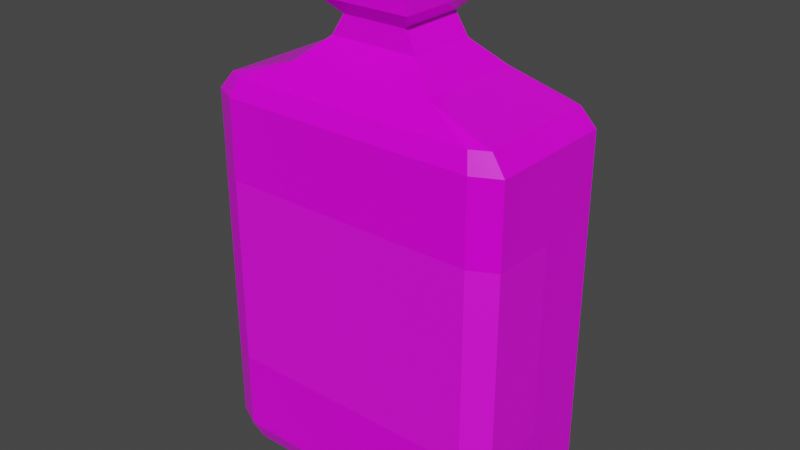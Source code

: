# Source: Green_Potion_5_Label_.blend  (saved by Blender 2.91.10; exported with 4.5.12 LTS)
import bpy
from mathutils import Matrix  # noqa: F401  (used for matrix-valued properties, if any)

bpy.ops.wm.read_factory_settings(use_empty=True)
scene = bpy.context.scene
scene.name = 'Scene'

# ---- collections
col_collection = bpy.data.collections.new('Collection'); scene.collection.children.link(col_collection)

# ---- images (referenced by path relative to the original .blend; pixels are not part of the script)
import os
ASSET_DIR = os.environ.get("B2B_ASSET_DIR", "")  # directory of the original .blend (textures are referenced by path, not embedded)
HERE = os.path.dirname(os.path.abspath(__file__))  # packed textures are extracted next to this script under _unpacked/

def load_image(name, relpath, width, height, colorspace="sRGB"):
    """Load a texture the original file referenced (path relative to the .blend, or extracted next to this script)."""
    p = next((c for c in (os.path.join(HERE, relpath), os.path.join(ASSET_DIR, relpath)) if relpath and os.path.exists(c)), "")
    if p:
        img = bpy.data.images.load(p, check_existing=True)
        img.name = name
    else:  # same state as the original file: an image datablock whose file is absent (Cycles renders it pink)
        img = bpy.data.images.new(name, width, height)
        img.source = "FILE"
        img.filepath = "//" + (relpath or name)
    img.colorspace_settings.name = colorspace
    return img
img_color_png_026 = load_image('Color.png.026', 'Color.png', 1024, 1024, 'sRGB')

# ---- materials (node trees are filled in below, after node groups)
mat_rhigh_026 = bpy.data.materials.new('RHIGH.026')
mat_rhigh_026.use_transparent_shadow = False
mat_rlow_026 = bpy.data.materials.new('RLOW.026')
mat_rlow_026.use_transparent_shadow = False

# ---- material node trees
mat_rhigh_026.use_nodes = True; mat_rhigh_026.node_tree.nodes.clear()
_N = mat_rhigh_026.node_tree.nodes; _L = mat_rhigh_026.node_tree.links
n0 = _N.new('ShaderNodeBsdfPrincipled'); n0.name = 'Principled BSDF'; n0.location = (10, 300)
n0.distribution = 'GGX'
n0.subsurface_method = 'BURLEY'
n0.inputs[2].default_value = 0.65
n0.inputs[3].default_value = 1.45
n0.inputs[27].default_value = (0.0, 0.0, 0.0, 1.0)
n0.inputs[28].default_value = 1.0
n1 = _N.new('ShaderNodeOutputMaterial'); n1.name = 'Material Output'; n1.location = (300, 300)
n2 = _N.new('ShaderNodeTexImage'); n2.name = 'Image Texture'; n2.location = (-280, 280)
n2.image = img_color_png_026
_L.new(n0.outputs[0], n1.inputs[0])
_L.new(n2.outputs[0], n0.inputs[0])
n1.is_active_output = True
mat_rlow_026.use_nodes = True; mat_rlow_026.node_tree.nodes.clear()
_N = mat_rlow_026.node_tree.nodes; _L = mat_rlow_026.node_tree.links
n0 = _N.new('ShaderNodeBsdfPrincipled'); n0.name = 'Principled BSDF'; n0.location = (10, 300)
n0.distribution = 'GGX'
n0.subsurface_method = 'BURLEY'
n0.inputs[2].default_value = 0.3
n0.inputs[3].default_value = 1.45
n0.inputs[27].default_value = (0.0, 0.0, 0.0, 1.0)
n0.inputs[28].default_value = 1.0
n1 = _N.new('ShaderNodeOutputMaterial'); n1.name = 'Material Output'; n1.location = (300, 300)
n2 = _N.new('ShaderNodeTexImage'); n2.name = 'Image Texture'; n2.location = (-280, 280)
n2.image = img_color_png_026
_L.new(n0.outputs[0], n1.inputs[0])
_L.new(n2.outputs[0], n0.inputs[0])
n1.is_active_output = True

# ---- world
world_world = bpy.data.worlds.new('World'); scene.world = world_world
world_world.use_nodes = True; world_world.node_tree.nodes.clear()
_N = world_world.node_tree.nodes; _L = world_world.node_tree.links
n0 = _N.new('ShaderNodeOutputWorld'); n0.name = 'World Output'; n0.location = (300, 300)
n1 = _N.new('ShaderNodeBackground'); n1.name = 'Background'; n1.location = (10, 300)
n1.inputs[0].default_value = (0.05088, 0.05088, 0.05088, 1.0)
_L.new(n1.outputs[0], n0.inputs[0])
n0.is_active_output = True
world_world.color = (0.05088, 0.05088, 0.05088)
world_world.use_sun_shadow = False
world_world.sun_shadow_jitter_overblur = 0.0

# ---- meshes
me_cube_006 = bpy.data.meshes.new('Cube.006')
me_cube_006.from_pydata([(-0.1023, -0.0581, -0.1823), (-0.1071, -0.064, -0.1675), (-0.1162, -0.05113, -0.1823), (-0.128, -0.05357, -0.1675), (-0.06005, -0.04464, 0.1558), (-0.128, -0.05357, 0.123), (-0.1071, -0.064, 0.123), (-0.1162, 0.05113, -0.1823), (-0.128, 0.05357, -0.1675), (-0.1023, 0.0581, -0.1823), (-0.1071, 0.064, -0.1675), (-0.06005, 0.04464, 0.1558), (-0.1071, 0.064, 0.123), (-0.128, 0.05357, 0.123), (0.1162, -0.05113, -0.1823), (0.128, -0.05357, -0.1675), (0.1023, -0.0581, -0.1823), (0.1071, -0.064, -0.1675), (0.06007, -0.04464, 0.1558), (0.1071, -0.064, 0.123), (0.128, -0.05357, 0.123), (0.1023, 0.0581, -0.1823), (0.1071, 0.064, -0.1675), (0.1162, 0.05113, -0.1823), (0.128, 0.05357, -0.1675), (0.06007, 0.04464, 0.1558), (0.128, 0.05357, 0.123), (0.1071, 0.064, 0.123), (-0.1023, -0.0581, 0.1377), (-0.1162, -0.05113, 0.1377), (-0.1162, 0.05113, 0.1377), (-0.1023, 0.0581, 0.1377), (0.1023, 0.0581, 0.1377), (0.1162, 0.05113, 0.1377), (0.1162, -0.05113, 0.1377), (0.1023, -0.0581, 0.1377), (-0.0375, -0.02789, 0.1751), (-0.0375, 0.02789, 0.1751), (0.03753, 0.02789, 0.1751), (0.03753, -0.02789, 0.1751), (-0.02687, -0.02737, 0.1922), (-0.02687, 0.02737, 0.1922), (0.0269, 0.02737, 0.1922), (0.0269, -0.02737, 0.1922), (-0.03854, -0.03924, 0.2046), (-0.03854, 0.03924, 0.2046), (0.03857, 0.03924, 0.2046), (0.03857, -0.03924, 0.2046), (-0.03854, -0.03924, 0.2222), (-0.03854, 0.03924, 0.2222), (0.03857, 0.03924, 0.2222), (0.03857, -0.03924, 0.2222), (-0.02896, -0.02949, 0.2325), (-0.02896, 0.02949, 0.2325), (0.02899, 0.02949, 0.2325), (0.02899, -0.02949, 0.2325), (-0.02372, -0.02415, 0.2325), (-0.02372, 0.02415, 0.2325), (0.02375, 0.02415, 0.2325), (0.02375, -0.02415, 0.2325), (-0.02038, -0.02075, 0.2251), (-0.02038, 0.02075, 0.2251), (0.02041, 0.02075, 0.2251), (0.02041, -0.02075, 0.2251), (0.01775, -0.02164, 0.2407), (0.01861, -0.02384, 0.2366), (0.0202, -0.01904, 0.2407), (0.02226, -0.01995, 0.2366), (0.0202, 0.01904, 0.2407), (0.02226, 0.01995, 0.2366), (0.01775, 0.02164, 0.2407), (0.01861, 0.02384, 0.2366), (-0.02051, -0.01904, 0.2407), (-0.02258, -0.01995, 0.2366), (-0.01807, -0.02164, 0.2407), (-0.01892, -0.02384, 0.2366), (-0.01807, 0.02164, 0.2407), (-0.01892, 0.02384, 0.2366), (-0.02051, 0.01904, 0.2407), (-0.02258, 0.01995, 0.2366), (0.01861, -0.02384, 0.2249), (0.02226, -0.01995, 0.2249), (0.02226, 0.01995, 0.2249), (0.01861, 0.02384, 0.2249), (-0.02258, -0.01995, 0.2249), (-0.01892, -0.02384, 0.2249), (-0.01892, 0.02384, 0.2249), (-0.02258, 0.01995, 0.2249), (-0.1071, -0.064, -0.1015), (-0.1071, -0.064, 0.05695), (-0.128, -0.05357, 0.05695), (-0.128, -0.05357, -0.1015), (0.1071, -0.064, -0.1015), (0.1071, -0.064, 0.05695), (-0.128, 0.05357, 0.05695), (-0.128, 0.05357, -0.1015), (-0.1071, 0.064, 0.05695), (-0.1071, 0.064, -0.1015), (0.1071, 0.064, 0.05695), (0.1071, 0.064, -0.1015), (0.128, -0.05357, -0.1015), (0.128, -0.05357, 0.05695), (0.128, 0.05357, -0.1015), (0.128, 0.05357, 0.05695), (0.128, 9.419e-10, 0.05695), (0.128, 9.419e-10, -0.1015), (-0.128, 9.419e-10, 0.05695), (-0.128, 9.419e-10, -0.1015)], [], [(90, 5, 13, 94, 106), (102, 24, 22, 99), (97, 10, 8, 95), (92, 17, 15, 100), (93, 19, 6, 89), (96, 12, 27, 98), (103, 26, 20, 101, 104), (89, 6, 5, 90), (2, 0, 1, 3), (28, 29, 5, 6), (30, 31, 12, 13), (9, 7, 8, 10), (32, 33, 26, 27), (23, 21, 22, 24), (34, 35, 19, 20), (16, 14, 15, 17), (3, 8, 7, 2), (10, 22, 21, 9), (24, 15, 14, 23), (17, 1, 0, 16), (29, 30, 13, 5), (35, 28, 6, 19), (20, 26, 33, 34), (27, 12, 31, 32), (7, 9, 21, 23, 14, 16, 0, 2), (4, 29, 28), (11, 31, 30), (25, 33, 32), (18, 35, 34), (4, 11, 30, 29), (18, 4, 28, 35), (25, 18, 34, 33), (11, 25, 32, 31), (39, 38, 42, 43), (25, 11, 37, 38), (4, 18, 39, 36), (18, 25, 38, 39), (11, 4, 36, 37), (37, 36, 40, 41), (38, 37, 41, 42), (36, 39, 43, 40), (43, 42, 46, 47), (41, 40, 44, 45), (42, 41, 45, 46), (40, 43, 47, 44), (49, 48, 52, 53), (45, 44, 48, 49), (51, 48, 44, 47), (55, 54, 58, 59), (50, 49, 53, 54), (48, 51, 55, 52), (51, 50, 54, 55), (46, 45, 49, 50), (50, 51, 47, 46), (53, 52, 56, 57), (54, 53, 57, 58), (52, 55, 59, 56), (57, 56, 60, 61), (59, 58, 62, 63), (58, 57, 61, 62), (56, 59, 63, 60), (66, 64, 65, 67), (70, 68, 69, 71), (78, 76, 77, 79), (74, 72, 73, 75), (67, 69, 68, 66), (71, 77, 76, 70), (79, 73, 72, 78), (75, 65, 64, 74), (68, 70, 76, 78, 72, 74, 64, 66), (65, 75, 85, 80), (79, 77, 86, 87), (73, 79, 87, 84), (77, 71, 83, 86), (71, 69, 82, 83), (69, 67, 81, 82), (67, 65, 80, 81), (75, 73, 84, 85), (1, 88, 91, 3), (88, 89, 90, 91), (24, 102, 105, 100, 15), (102, 103, 104, 105), (10, 97, 99, 22), (97, 96, 98, 99), (17, 92, 88, 1), (92, 93, 89, 88), (19, 93, 101, 20), (93, 92, 100, 101), (12, 96, 94, 13), (96, 97, 95, 94), (26, 103, 98, 27), (103, 102, 99, 98), (3, 91, 107, 95, 8), (91, 90, 106, 107), (105, 104, 101, 100), (107, 106, 94, 95)])
me_cube_006.polygons.foreach_set('material_index', [1, 1, 1, 1, 1, 1, 1, 1, 1, 1, 1, 1, 1, 1, 1, 1, 1, 1, 1, 1, 1, 1, 1, 1, 1, 1, 1, 1, 1, 1, 1, 1, 1, 1, 1, 1, 1, 1, 1, 1, 1, 1, 1, 1, 1, 1, 1, 1, 1, 1, 1, 1, 1, 1, 1, 1, 1, 1, 1, 1, 1, 0, 0, 0, 0, 0, 0, 0, 0, 0, 0, 0, 0, 0, 0, 0, 0, 0, 1, 0, 1, 1, 1, 1, 1, 0, 1, 0, 1, 1, 1, 1, 1, 0, 0, 1])
_uv = me_cube_006.uv_layers.new(name='UVMap')
_uv.uv.foreach_set('vector', [0.3785, 0.7393, 0.3786, 0.7393, 0.3786, 0.7395, 0.3785, 0.7395, 0.3785, 0.7394, 0.3785, 0.7398, 0.3784, 0.7398, 0.3784, 0.7398, 0.3785, 0.7398, 0.3785, 0.7396, 0.3784, 0.7396, 0.3784, 0.7395, 0.3785, 0.7395, 0.3785, 0.7401, 0.3784, 0.7401, 0.3784, 0.74, 0.3785, 0.74, 0.3785, 0.7401, 0.3786, 0.7401, 0.3786, 0.7403, 0.3785, 0.7403, 0.3785, 0.7396, 0.3786, 0.7396, 0.3786, 0.7398, 0.3785, 0.7398, 0.3785, 0.7398, 0.3786, 0.7398, 0.3786, 0.74, 0.3785, 0.74, 0.3785, 0.7399, 0.3785, 0.7393, 0.3786, 0.7393, 0.3786, 0.7393, 0.3785, 0.7393, 0.3781, 0.74, 0.3782, 0.74, 0.3782, 0.74, 0.3781, 0.74, 0.3789, 0.74, 0.3789, 0.74, 0.3789, 0.74, 0.3789, 0.74, 0.3789, 0.7398, 0.3789, 0.7398, 0.3789, 0.7398, 0.3789, 0.7398, 0.3782, 0.7398, 0.3781, 0.7398, 0.3781, 0.7398, 0.3782, 0.7398, 0.3787, 0.7398, 0.3786, 0.7398, 0.3786, 0.7398, 0.3787, 0.7398, 0.3784, 0.7398, 0.3784, 0.7398, 0.3784, 0.7398, 0.3784, 0.7398, 0.3786, 0.74, 0.3787, 0.74, 0.3787, 0.74, 0.3786, 0.74, 0.3784, 0.74, 0.3784, 0.74, 0.3784, 0.74, 0.3784, 0.74, 0.3781, 0.74, 0.3781, 0.7398, 0.3781, 0.7398, 0.3781, 0.74, 0.3782, 0.7398, 0.3784, 0.7398, 0.3784, 0.7398, 0.3782, 0.7398, 0.3784, 0.7398, 0.3784, 0.74, 0.3784, 0.74, 0.3784, 0.7398, 0.3784, 0.74, 0.3782, 0.74, 0.3782, 0.74, 0.3784, 0.74, 0.3789, 0.74, 0.3789, 0.7398, 0.3789, 0.7398, 0.3789, 0.74, 0.3787, 0.74, 0.3789, 0.74, 0.3789, 0.74, 0.3787, 0.74, 0.3786, 0.74, 0.3786, 0.7398, 0.3786, 0.7398, 0.3786, 0.74, 0.3787, 0.7398, 0.3789, 0.7398, 0.3789, 0.7398, 0.3787, 0.7398, 0.3781, 0.7398, 0.3782, 0.7398, 0.3784, 0.7398, 0.3784, 0.7398, 0.3784, 0.74, 0.3784, 0.74, 0.3782, 0.74, 0.3781, 0.74, 0.3789, 0.74, 0.3789, 0.74, 0.3789, 0.74, 0.3788, 0.7398, 0.3789, 0.7398, 0.3789, 0.7398, 0.3787, 0.7398, 0.3786, 0.7398, 0.3787, 0.7398, 0.3787, 0.74, 0.3787, 0.74, 0.3786, 0.74, 0.3789, 0.74, 0.3789, 0.7398, 0.3789, 0.7398, 0.3789, 0.74, 0.3787, 0.74, 0.3788, 0.74, 0.3789, 0.74, 0.3787, 0.74, 0.3787, 0.7398, 0.3787, 0.74, 0.3786, 0.74, 0.3786, 0.7398, 0.3788, 0.7398, 0.3787, 0.7398, 0.3787, 0.7398, 0.3789, 0.7398, 0.3787, 0.74, 0.3787, 0.7398, 0.3787, 0.7398, 0.3787, 0.74, 0.3787, 0.7398, 0.3788, 0.7398, 0.3788, 0.7398, 0.3787, 0.7398, 0.3788, 0.74, 0.3787, 0.74, 0.3787, 0.74, 0.3788, 0.74, 0.3787, 0.74, 0.3787, 0.7398, 0.3787, 0.7398, 0.3787, 0.74, 0.3789, 0.7398, 0.3789, 0.74, 0.3789, 0.74, 0.3789, 0.7398, 0.3789, 0.7398, 0.3789, 0.74, 0.3789, 0.74, 0.3789, 0.7398, 0.3787, 0.7398, 0.3788, 0.7398, 0.3788, 0.7398, 0.3787, 0.7398, 0.3788, 0.74, 0.3787, 0.74, 0.3787, 0.74, 0.3788, 0.74, 0.3787, 0.74, 0.3787, 0.7398, 0.3787, 0.7398, 0.3787, 0.74, 0.3789, 0.7398, 0.3789, 0.74, 0.3789, 0.74, 0.3789, 0.7398, 0.3787, 0.7398, 0.3788, 0.7398, 0.3788, 0.7398, 0.3787, 0.7398, 0.3788, 0.74, 0.3787, 0.74, 0.3787, 0.74, 0.3788, 0.74, 0.3789, 0.7398, 0.3789, 0.74, 0.3789, 0.74, 0.3789, 0.7398, 0.3789, 0.7398, 0.3789, 0.74, 0.3789, 0.74, 0.3789, 0.7398, 0.3787, 0.74, 0.3788, 0.74, 0.3789, 0.74, 0.3787, 0.74, 0.3787, 0.74, 0.3787, 0.7398, 0.3787, 0.7398, 0.3787, 0.74, 0.3787, 0.7398, 0.3788, 0.7398, 0.3788, 0.7398, 0.3787, 0.7398, 0.3788, 0.74, 0.3787, 0.74, 0.3787, 0.74, 0.3788, 0.74, 0.3787, 0.74, 0.3787, 0.7398, 0.3787, 0.7398, 0.3787, 0.74, 0.3787, 0.7398, 0.3789, 0.7398, 0.3788, 0.7398, 0.3787, 0.7398, 0.3787, 0.7398, 0.3787, 0.74, 0.3787, 0.74, 0.3787, 0.7398, 0.3789, 0.7398, 0.3789, 0.74, 0.3789, 0.74, 0.3789, 0.7398, 0.3787, 0.7398, 0.3788, 0.7398, 0.3788, 0.7398, 0.3787, 0.7398, 0.3788, 0.74, 0.3787, 0.74, 0.3787, 0.74, 0.3788, 0.74, 0.3789, 0.7398, 0.3789, 0.74, 0.3789, 0.74, 0.3789, 0.7398, 0.3787, 0.74, 0.3787, 0.7398, 0.3787, 0.7398, 0.3787, 0.74, 0.3787, 0.7398, 0.3788, 0.7398, 0.3788, 0.7398, 0.3787, 0.7398, 0.3788, 0.74, 0.3787, 0.74, 0.3787, 0.74, 0.3788, 0.74, 0.7234, 0.9865, 0.7234, 0.9865, 0.7234, 0.9865, 0.7233, 0.9865, 0.7234, 0.9862, 0.7234, 0.9862, 0.7233, 0.9862, 0.7234, 0.9861, 0.7237, 0.9862, 0.7237, 0.9862, 0.7237, 0.9861, 0.7237, 0.9862, 0.7237, 0.9865, 0.7237, 0.9865, 0.7237, 0.9865, 0.7237, 0.9865, 0.7233, 0.9865, 0.7233, 0.9862, 0.7234, 0.9862, 0.7234, 0.9865, 0.7234, 0.9861, 0.7237, 0.9861, 0.7237, 0.9862, 0.7234, 0.9862, 0.7237, 0.9862, 0.7237, 0.9865, 0.7237, 0.9865, 0.7237, 0.9862, 0.7237, 0.9865, 0.7234, 0.9865, 0.7234, 0.9865, 0.7237, 0.9865, 0.7234, 0.9862, 0.7234, 0.9862, 0.7237, 0.9862, 0.7237, 0.9862, 0.7237, 0.9865, 0.7237, 0.9865, 0.7234, 0.9865, 0.7234, 0.9865, 0.7234, 0.9865, 0.7237, 0.9865, 0.7237, 0.9865, 0.7234, 0.9865, 0.7237, 0.9862, 0.7237, 0.9861, 0.7237, 0.9861, 0.7237, 0.9862, 0.7237, 0.9865, 0.7237, 0.9862, 0.7237, 0.9862, 0.7237, 0.9865, 0.7237, 0.9861, 0.7234, 0.9861, 0.7234, 0.9861, 0.7237, 0.9861, 0.7234, 0.9861, 0.7233, 0.9862, 0.7233, 0.9862, 0.7234, 0.9861, 0.7233, 0.9862, 0.7233, 0.9865, 0.7233, 0.9865, 0.7233, 0.9862, 0.7233, 0.9865, 0.7234, 0.9865, 0.7234, 0.9865, 0.7233, 0.9865, 0.7237, 0.9865, 0.7237, 0.9865, 0.7237, 0.9865, 0.7237, 0.9865, 0.3784, 0.7393, 0.3785, 0.7393, 0.3785, 0.7393, 0.3784, 0.7393, 0.7627, 0.5069, 0.7627, 0.5069, 0.7627, 0.5069, 0.7627, 0.5069, 0.3784, 0.7398, 0.3785, 0.7398, 0.3785, 0.7399, 0.3785, 0.74, 0.3784, 0.74, 0.3785, 0.7398, 0.3785, 0.7398, 0.3785, 0.7399, 0.3785, 0.7399, 0.3784, 0.7396, 0.3785, 0.7396, 0.3785, 0.7398, 0.3784, 0.7398, 0.3785, 0.7396, 0.3785, 0.7396, 0.3785, 0.7398, 0.3785, 0.7398, 0.3784, 0.7401, 0.3785, 0.7401, 0.3785, 0.7403, 0.3784, 0.7403, 0.7627, 0.5077, 0.7627, 0.5077, 0.7627, 0.5079, 0.7627, 0.5079, 0.3786, 0.7401, 0.3785, 0.7401, 0.3785, 0.74, 0.3786, 0.74, 0.7627, 0.5077, 0.7627, 0.5077, 0.7627, 0.5076, 0.7627, 0.5076, 0.3786, 0.7396, 0.3785, 0.7396, 0.3785, 0.7395, 0.3786, 0.7395, 0.3785, 0.7396, 0.3785, 0.7396, 0.3785, 0.7395, 0.3785, 0.7395, 0.3786, 0.7398, 0.3785, 0.7398, 0.3785, 0.7398, 0.3786, 0.7398, 0.3785, 0.7398, 0.3785, 0.7398, 0.3785, 0.7398, 0.3785, 0.7398, 0.3784, 0.7393, 0.3785, 0.7393, 0.3785, 0.7394, 0.3785, 0.7395, 0.3784, 0.7395, 0.7627, 0.5069, 0.7627, 0.5069, 0.7627, 0.507, 0.7627, 0.507, 0.7627, 0.5075, 0.7627, 0.5075, 0.7627, 0.5076, 0.7627, 0.5076, 0.3785, 0.7394, 0.3785, 0.7394, 0.3785, 0.7395, 0.3785, 0.7395])
me_cube_006.materials.append(mat_rhigh_026)
me_cube_006.materials.append(mat_rlow_026)
me_cube_006.use_remesh_fix_poles = True
me_cube_006.use_remesh_preserve_attributes = False
me_cube_006.use_mirror_vertex_groups = False
me_cube_006.update()

# ---- objects
ob_green_potion_5_label = bpy.data.objects.new('Green_Potion_5(Label)', me_cube_006)

# ---- transforms, parenting, visibility, modifiers, constraints
ob_green_potion_5_label.location = (0.0, 0.0, 0.0)
ob_green_potion_5_label.lineart.crease_threshold = 0.0

# ---- collection membership
col_collection.objects.link(ob_green_potion_5_label)

# ---- scene / render settings (as saved in the file)
scene.frame_start = 1; scene.frame_end = 250; scene.frame_set(1)
scene.render.engine = 'BLENDER_EEVEE_NEXT'
scene.cycles.use_denoising = False
scene.cycles.samples = 128
scene.cycles.sampling_pattern = 'TABULATED_SOBOL'
scene.cycles.use_adaptive_sampling = False
scene.cycles.use_light_tree = False
scene.view_settings.view_transform = 'Filmic'
bpy.context.view_layer.update()

# ---- added for rendering (the .blend has no active camera and no usable light): camera, sun
cam_auto = bpy.data.cameras.new('AutoCamera')
cam_auto.lens = 50.0
cam_auto.sensor_width = 36.0
cam_auto.clip_end = 1000.0
ob_auto_camera = bpy.data.objects.new('AutoCamera', cam_auto)
scene.collection.objects.link(ob_auto_camera)
ob_auto_camera.location = (0.472556, -0.567065, 0.407283)
ob_auto_camera.rotation_euler = (1.09748, -7.21219e-08, 0.694738)
scene.camera = ob_auto_camera
light_auto_sun = bpy.data.lights.new('AutoSun', 'SUN')
light_auto_sun.energy = 3.0
light_auto_sun.angle = 0.0523599
ob_auto_sun = bpy.data.objects.new('AutoSun', light_auto_sun)
scene.collection.objects.link(ob_auto_sun)
ob_auto_sun.rotation_euler = (0.872665, 0.174533, 0.523599)
bpy.context.view_layer.update()
